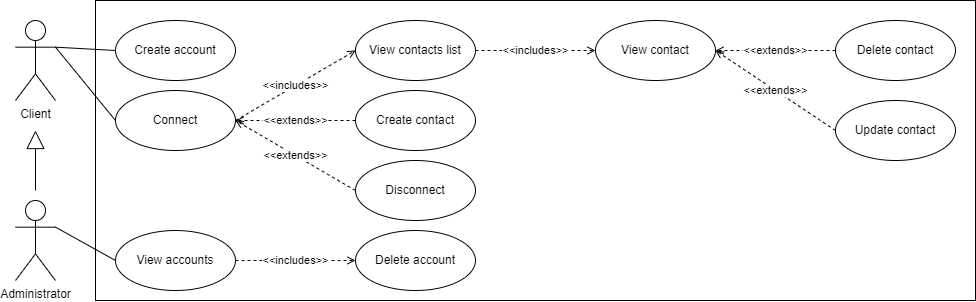

The diagram above was exported from draw.io. Its source (the exported page's mxGraphModel, read from the mxfile embedded in the PNG):
<mxGraphModel dx="1096" dy="623" grid="1" gridSize="10" guides="1" tooltips="1" connect="1" arrows="1" fold="1" page="1" pageScale="1" pageWidth="827" pageHeight="1169" math="0" shadow="0">
  <root>
    <mxCell id="0" />
    <mxCell id="1" parent="0" />
    <mxCell id="NEB-bGG308J7nfsma3Fz-14" style="rounded=0;orthogonalLoop=1;jettySize=auto;html=1;exitX=1;exitY=0.3333333333333333;exitDx=0;exitDy=0;exitPerimeter=0;entryX=0;entryY=0.5;entryDx=0;entryDy=0;endArrow=none;endFill=0;" parent="1" source="NEB-bGG308J7nfsma3Fz-1" target="NEB-bGG308J7nfsma3Fz-11" edge="1">
      <mxGeometry relative="1" as="geometry" />
    </mxCell>
    <mxCell id="NEB-bGG308J7nfsma3Fz-15" style="edgeStyle=none;rounded=0;orthogonalLoop=1;jettySize=auto;html=1;exitX=1;exitY=0.3333333333333333;exitDx=0;exitDy=0;exitPerimeter=0;entryX=0;entryY=0.5;entryDx=0;entryDy=0;endArrow=none;endFill=0;" parent="1" source="NEB-bGG308J7nfsma3Fz-1" target="NEB-bGG308J7nfsma3Fz-13" edge="1">
      <mxGeometry relative="1" as="geometry" />
    </mxCell>
    <mxCell id="NEB-bGG308J7nfsma3Fz-1" value="Client" style="shape=umlActor;verticalLabelPosition=bottom;verticalAlign=top;html=1;outlineConnect=0;" parent="1" vertex="1">
      <mxGeometry x="80" y="100" width="40" height="80" as="geometry" />
    </mxCell>
    <mxCell id="NEB-bGG308J7nfsma3Fz-2" value="&amp;nbsp;" style="rounded=0;whiteSpace=wrap;html=1;fillColor=none;" parent="1" vertex="1">
      <mxGeometry x="160" y="80" width="880" height="300" as="geometry" />
    </mxCell>
    <mxCell id="NEB-bGG308J7nfsma3Fz-11" value="Create account" style="ellipse;whiteSpace=wrap;html=1;" parent="1" vertex="1">
      <mxGeometry x="180" y="100" width="120" height="60" as="geometry" />
    </mxCell>
    <mxCell id="NEB-bGG308J7nfsma3Fz-25" value="&amp;lt;&amp;lt;includes&amp;gt;&amp;gt;" style="edgeStyle=none;rounded=0;orthogonalLoop=1;jettySize=auto;html=1;exitX=1;exitY=0.5;exitDx=0;exitDy=0;entryX=0;entryY=0.5;entryDx=0;entryDy=0;endArrow=open;endFill=0;dashed=1;" parent="1" source="NEB-bGG308J7nfsma3Fz-13" target="NEB-bGG308J7nfsma3Fz-16" edge="1">
      <mxGeometry relative="1" as="geometry" />
    </mxCell>
    <mxCell id="NEB-bGG308J7nfsma3Fz-13" value="Connect" style="ellipse;whiteSpace=wrap;html=1;" parent="1" vertex="1">
      <mxGeometry x="180" y="170" width="120" height="60" as="geometry" />
    </mxCell>
    <mxCell id="NEB-bGG308J7nfsma3Fz-16" value="View contacts list" style="ellipse;whiteSpace=wrap;html=1;" parent="1" vertex="1">
      <mxGeometry x="420" y="100" width="120" height="60" as="geometry" />
    </mxCell>
    <mxCell id="NEB-bGG308J7nfsma3Fz-18" value="Create contact" style="ellipse;whiteSpace=wrap;html=1;" parent="1" vertex="1">
      <mxGeometry x="420" y="170" width="120" height="60" as="geometry" />
    </mxCell>
    <mxCell id="NEB-bGG308J7nfsma3Fz-35" style="edgeStyle=none;rounded=0;orthogonalLoop=1;jettySize=auto;html=1;exitX=1;exitY=0.3333333333333333;exitDx=0;exitDy=0;exitPerimeter=0;entryX=0;entryY=0.5;entryDx=0;entryDy=0;endArrow=none;endFill=0;" parent="1" source="NEB-bGG308J7nfsma3Fz-28" target="NEB-bGG308J7nfsma3Fz-33" edge="1">
      <mxGeometry relative="1" as="geometry" />
    </mxCell>
    <mxCell id="NEB-bGG308J7nfsma3Fz-28" value="Administrator&lt;br&gt;" style="shape=umlActor;verticalLabelPosition=bottom;verticalAlign=top;html=1;outlineConnect=0;" parent="1" vertex="1">
      <mxGeometry x="80" y="280" width="40" height="80" as="geometry" />
    </mxCell>
    <mxCell id="NEB-bGG308J7nfsma3Fz-33" value="View accounts" style="ellipse;whiteSpace=wrap;html=1;" parent="1" vertex="1">
      <mxGeometry x="180" y="310" width="120" height="60" as="geometry" />
    </mxCell>
    <mxCell id="NEB-bGG308J7nfsma3Fz-34" value="Delete account" style="ellipse;whiteSpace=wrap;html=1;" parent="1" vertex="1">
      <mxGeometry x="420" y="310" width="120" height="60" as="geometry" />
    </mxCell>
    <mxCell id="NEB-bGG308J7nfsma3Fz-36" value="&amp;lt;&amp;lt;includes&amp;gt;&amp;gt;" style="edgeStyle=none;rounded=0;orthogonalLoop=1;jettySize=auto;html=1;exitX=1;exitY=0.5;exitDx=0;exitDy=0;entryX=0;entryY=0.5;entryDx=0;entryDy=0;dashed=1;endArrow=open;endFill=0;" parent="1" source="NEB-bGG308J7nfsma3Fz-33" target="NEB-bGG308J7nfsma3Fz-34" edge="1">
      <mxGeometry relative="1" as="geometry">
        <mxPoint x="300" y="310" as="sourcePoint" />
        <mxPoint x="420" y="450" as="targetPoint" />
      </mxGeometry>
    </mxCell>
    <mxCell id="NEB-bGG308J7nfsma3Fz-37" value="" style="endArrow=block;endSize=16;endFill=0;html=1;rounded=0;" parent="1" edge="1">
      <mxGeometry width="160" relative="1" as="geometry">
        <mxPoint x="100" y="270" as="sourcePoint" />
        <mxPoint x="100" y="210" as="targetPoint" />
      </mxGeometry>
    </mxCell>
    <mxCell id="8_JUVXc_Ri6p1TdPH-1l-1" value="View contact" style="ellipse;whiteSpace=wrap;html=1;" vertex="1" parent="1">
      <mxGeometry x="660" y="100" width="120" height="60" as="geometry" />
    </mxCell>
    <mxCell id="8_JUVXc_Ri6p1TdPH-1l-2" value="Delete contact" style="ellipse;whiteSpace=wrap;html=1;" vertex="1" parent="1">
      <mxGeometry x="900" y="100" width="120" height="60" as="geometry" />
    </mxCell>
    <mxCell id="8_JUVXc_Ri6p1TdPH-1l-3" value="Update contact" style="ellipse;whiteSpace=wrap;html=1;" vertex="1" parent="1">
      <mxGeometry x="900" y="180" width="120" height="60" as="geometry" />
    </mxCell>
    <mxCell id="8_JUVXc_Ri6p1TdPH-1l-4" value="&amp;lt;&amp;lt;includes&amp;gt;&amp;gt;" style="edgeStyle=none;rounded=0;orthogonalLoop=1;jettySize=auto;html=1;exitX=1;exitY=0.5;exitDx=0;exitDy=0;entryX=0;entryY=0.5;entryDx=0;entryDy=0;endArrow=open;endFill=0;dashed=1;" edge="1" parent="1" source="NEB-bGG308J7nfsma3Fz-16" target="8_JUVXc_Ri6p1TdPH-1l-1">
      <mxGeometry relative="1" as="geometry">
        <mxPoint x="550" y="180" as="sourcePoint" />
        <mxPoint x="670" y="110" as="targetPoint" />
      </mxGeometry>
    </mxCell>
    <mxCell id="8_JUVXc_Ri6p1TdPH-1l-5" value="&amp;lt;&amp;lt;extends&amp;gt;&amp;gt;" style="edgeStyle=none;rounded=0;orthogonalLoop=1;jettySize=auto;html=1;exitX=0;exitY=0.5;exitDx=0;exitDy=0;entryX=1;entryY=0.5;entryDx=0;entryDy=0;endArrow=open;endFill=0;dashed=1;" edge="1" parent="1" source="8_JUVXc_Ri6p1TdPH-1l-3" target="8_JUVXc_Ri6p1TdPH-1l-1">
      <mxGeometry relative="1" as="geometry">
        <mxPoint x="550" y="199.5" as="sourcePoint" />
        <mxPoint x="670" y="199.5" as="targetPoint" />
      </mxGeometry>
    </mxCell>
    <mxCell id="8_JUVXc_Ri6p1TdPH-1l-6" value="&amp;lt;&amp;lt;extends&amp;gt;&amp;gt;" style="edgeStyle=none;rounded=0;orthogonalLoop=1;jettySize=auto;html=1;exitX=0;exitY=0.5;exitDx=0;exitDy=0;entryX=1;entryY=0.5;entryDx=0;entryDy=0;endArrow=open;endFill=0;dashed=1;" edge="1" parent="1" source="8_JUVXc_Ri6p1TdPH-1l-2" target="8_JUVXc_Ri6p1TdPH-1l-1">
      <mxGeometry relative="1" as="geometry">
        <mxPoint x="910" y="220" as="sourcePoint" />
        <mxPoint x="790" y="140" as="targetPoint" />
      </mxGeometry>
    </mxCell>
    <mxCell id="8_JUVXc_Ri6p1TdPH-1l-8" value="&amp;lt;&amp;lt;extends&amp;gt;&amp;gt;" style="edgeStyle=none;rounded=0;orthogonalLoop=1;jettySize=auto;html=1;exitX=0;exitY=0.5;exitDx=0;exitDy=0;entryX=1;entryY=0.5;entryDx=0;entryDy=0;endArrow=open;endFill=0;dashed=1;" edge="1" parent="1" source="NEB-bGG308J7nfsma3Fz-18" target="NEB-bGG308J7nfsma3Fz-13">
      <mxGeometry relative="1" as="geometry">
        <mxPoint x="310" y="210" as="sourcePoint" />
        <mxPoint x="430" y="140" as="targetPoint" />
      </mxGeometry>
    </mxCell>
    <mxCell id="8_JUVXc_Ri6p1TdPH-1l-9" value="Disconnect" style="ellipse;whiteSpace=wrap;html=1;" vertex="1" parent="1">
      <mxGeometry x="420" y="240" width="120" height="60" as="geometry" />
    </mxCell>
    <mxCell id="8_JUVXc_Ri6p1TdPH-1l-11" value="&amp;lt;&amp;lt;extends&amp;gt;&amp;gt;" style="edgeStyle=none;rounded=0;orthogonalLoop=1;jettySize=auto;html=1;exitX=0;exitY=0.5;exitDx=0;exitDy=0;entryX=1;entryY=0.5;entryDx=0;entryDy=0;endArrow=open;endFill=0;dashed=1;" edge="1" parent="1" source="8_JUVXc_Ri6p1TdPH-1l-9" target="NEB-bGG308J7nfsma3Fz-13">
      <mxGeometry relative="1" as="geometry">
        <mxPoint x="430" y="210" as="sourcePoint" />
        <mxPoint x="310" y="210" as="targetPoint" />
      </mxGeometry>
    </mxCell>
  </root>
</mxGraphModel>